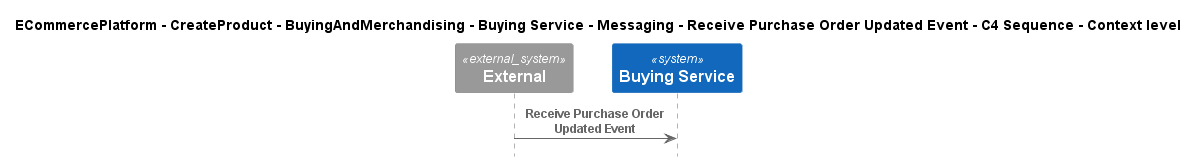

The diagram above was rendered by PlantUML. Its source (embedded in the PNG):
@startuml
!include ..\..\..\..\..\..\..\..\..\.c4s\C4_Sequence.puml

title ECommercePlatform - CreateProduct - BuyingAndMerchandising - Buying Service - Messaging - Receive Purchase Order Updated Event - C4 Sequence - Context level

System_Ext(C4InterFlow.SoftwareSystems.ExternalSystem, "External", "")
System(ECommercePlatform.CreateProduct.BuyingAndMerchandising.SoftwareSystems.BuyingService, "Buying Service", "")

Rel(C4InterFlow.SoftwareSystems.ExternalSystem, ECommercePlatform.CreateProduct.BuyingAndMerchandising.SoftwareSystems.BuyingService, "Receive Purchase Order Updated Event")


@enduml